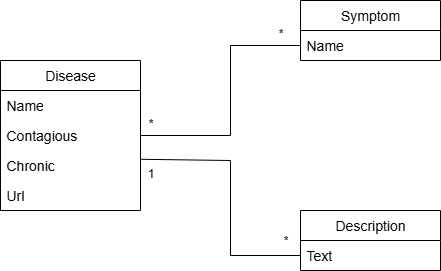

The diagram above was exported from draw.io. Its source (the exported page's mxGraphModel, read from the mxfile embedded in the PNG):
<mxGraphModel dx="512" dy="535" grid="1" gridSize="10" guides="1" tooltips="1" connect="1" arrows="1" fold="1" page="1" pageScale="1" pageWidth="827" pageHeight="1169" math="0" shadow="0">
  <root>
    <mxCell id="0" />
    <mxCell id="1" parent="0" />
    <mxCell id="yl61I6KvGYk1KE-pF9Ky-6" value="&lt;font style=&quot;font-size: 14px;&quot;&gt;Symptom&lt;/font&gt;" style="swimlane;fontStyle=0;childLayout=stackLayout;horizontal=1;startSize=30;horizontalStack=0;resizeParent=1;resizeParentMax=0;resizeLast=0;collapsible=1;marginBottom=0;whiteSpace=wrap;html=1;" vertex="1" parent="1">
      <mxGeometry x="610" y="160" width="140" height="60" as="geometry" />
    </mxCell>
    <mxCell id="yl61I6KvGYk1KE-pF9Ky-7" value="&lt;font style=&quot;font-size: 14px;&quot;&gt;Name&lt;/font&gt;" style="text;strokeColor=none;fillColor=none;align=left;verticalAlign=middle;spacingLeft=4;spacingRight=4;overflow=hidden;points=[[0,0.5],[1,0.5]];portConstraint=eastwest;rotatable=0;whiteSpace=wrap;html=1;" vertex="1" parent="yl61I6KvGYk1KE-pF9Ky-6">
      <mxGeometry y="30" width="140" height="30" as="geometry" />
    </mxCell>
    <mxCell id="yl61I6KvGYk1KE-pF9Ky-8" value="&lt;font style=&quot;font-size: 14px;&quot;&gt;Description&lt;/font&gt;" style="swimlane;fontStyle=0;childLayout=stackLayout;horizontal=1;startSize=30;horizontalStack=0;resizeParent=1;resizeParentMax=0;resizeLast=0;collapsible=1;marginBottom=0;whiteSpace=wrap;html=1;" vertex="1" parent="1">
      <mxGeometry x="610" y="370" width="140" height="60" as="geometry" />
    </mxCell>
    <mxCell id="yl61I6KvGYk1KE-pF9Ky-9" value="&lt;font style=&quot;font-size: 14px;&quot;&gt;Text&lt;/font&gt;" style="text;strokeColor=none;fillColor=none;align=left;verticalAlign=middle;spacingLeft=4;spacingRight=4;overflow=hidden;points=[[0,0.5],[1,0.5]];portConstraint=eastwest;rotatable=0;whiteSpace=wrap;html=1;" vertex="1" parent="yl61I6KvGYk1KE-pF9Ky-8">
      <mxGeometry y="30" width="140" height="30" as="geometry" />
    </mxCell>
    <mxCell id="yl61I6KvGYk1KE-pF9Ky-10" value="&lt;font style=&quot;font-size: 14px;&quot;&gt;Disease&lt;/font&gt;" style="swimlane;fontStyle=0;childLayout=stackLayout;horizontal=1;startSize=30;horizontalStack=0;resizeParent=1;resizeParentMax=0;resizeLast=0;collapsible=1;marginBottom=0;whiteSpace=wrap;html=1;" vertex="1" parent="1">
      <mxGeometry x="310" y="220" width="140" height="150" as="geometry" />
    </mxCell>
    <mxCell id="yl61I6KvGYk1KE-pF9Ky-11" value="&lt;span style=&quot;font-size: 14px;&quot;&gt;Name&lt;/span&gt;" style="text;strokeColor=none;fillColor=none;align=left;verticalAlign=middle;spacingLeft=4;spacingRight=4;overflow=hidden;points=[[0,0.5],[1,0.5]];portConstraint=eastwest;rotatable=0;whiteSpace=wrap;html=1;" vertex="1" parent="yl61I6KvGYk1KE-pF9Ky-10">
      <mxGeometry y="30" width="140" height="30" as="geometry" />
    </mxCell>
    <mxCell id="yl61I6KvGYk1KE-pF9Ky-13" value="&lt;font style=&quot;font-size: 14px;&quot;&gt;Contagious&lt;/font&gt;" style="text;strokeColor=none;fillColor=none;align=left;verticalAlign=middle;spacingLeft=4;spacingRight=4;overflow=hidden;points=[[0,0.5],[1,0.5]];portConstraint=eastwest;rotatable=0;whiteSpace=wrap;html=1;" vertex="1" parent="yl61I6KvGYk1KE-pF9Ky-10">
      <mxGeometry y="60" width="140" height="30" as="geometry" />
    </mxCell>
    <mxCell id="yl61I6KvGYk1KE-pF9Ky-14" value="&lt;font style=&quot;font-size: 14px;&quot;&gt;Chronic&lt;/font&gt;" style="text;strokeColor=none;fillColor=none;align=left;verticalAlign=middle;spacingLeft=4;spacingRight=4;overflow=hidden;points=[[0,0.5],[1,0.5]];portConstraint=eastwest;rotatable=0;whiteSpace=wrap;html=1;" vertex="1" parent="yl61I6KvGYk1KE-pF9Ky-10">
      <mxGeometry y="90" width="140" height="30" as="geometry" />
    </mxCell>
    <mxCell id="yl61I6KvGYk1KE-pF9Ky-18" value="&lt;span style=&quot;font-size: 14px;&quot;&gt;Url&lt;/span&gt;" style="text;strokeColor=none;fillColor=none;align=left;verticalAlign=middle;spacingLeft=4;spacingRight=4;overflow=hidden;points=[[0,0.5],[1,0.5]];portConstraint=eastwest;rotatable=0;whiteSpace=wrap;html=1;" vertex="1" parent="yl61I6KvGYk1KE-pF9Ky-10">
      <mxGeometry y="120" width="140" height="30" as="geometry" />
    </mxCell>
    <mxCell id="yl61I6KvGYk1KE-pF9Ky-31" value="" style="endArrow=none;html=1;rounded=0;exitX=1;exitY=0.5;exitDx=0;exitDy=0;entryX=0;entryY=0.5;entryDx=0;entryDy=0;" edge="1" parent="1" source="yl61I6KvGYk1KE-pF9Ky-13" target="yl61I6KvGYk1KE-pF9Ky-7">
      <mxGeometry width="50" height="50" relative="1" as="geometry">
        <mxPoint x="510" y="320" as="sourcePoint" />
        <mxPoint x="560" y="270" as="targetPoint" />
        <Array as="points">
          <mxPoint x="540" y="295" />
          <mxPoint x="540" y="205" />
        </Array>
      </mxGeometry>
    </mxCell>
    <mxCell id="yl61I6KvGYk1KE-pF9Ky-32" value="" style="endArrow=none;html=1;rounded=0;entryX=0;entryY=0.5;entryDx=0;entryDy=0;exitX=1.003;exitY=0.293;exitDx=0;exitDy=0;exitPerimeter=0;" edge="1" parent="1" source="yl61I6KvGYk1KE-pF9Ky-14" target="yl61I6KvGYk1KE-pF9Ky-9">
      <mxGeometry width="50" height="50" relative="1" as="geometry">
        <mxPoint x="460" y="320" as="sourcePoint" />
        <mxPoint x="560" y="270" as="targetPoint" />
        <Array as="points">
          <mxPoint x="540" y="320" />
          <mxPoint x="540" y="415" />
        </Array>
      </mxGeometry>
    </mxCell>
    <mxCell id="yl61I6KvGYk1KE-pF9Ky-33" value="*" style="text;html=1;align=center;verticalAlign=middle;resizable=0;points=[];autosize=1;strokeColor=none;fillColor=none;" vertex="1" parent="1">
      <mxGeometry x="580" y="385" width="30" height="30" as="geometry" />
    </mxCell>
    <mxCell id="yl61I6KvGYk1KE-pF9Ky-34" value="*" style="text;html=1;align=center;verticalAlign=middle;resizable=0;points=[];autosize=1;strokeColor=none;fillColor=none;" vertex="1" parent="1">
      <mxGeometry x="575" y="178" width="30" height="30" as="geometry" />
    </mxCell>
    <mxCell id="yl61I6KvGYk1KE-pF9Ky-35" value="*" style="text;html=1;align=center;verticalAlign=middle;resizable=0;points=[];autosize=1;strokeColor=none;fillColor=none;" vertex="1" parent="1">
      <mxGeometry x="445" y="268" width="30" height="30" as="geometry" />
    </mxCell>
    <mxCell id="yl61I6KvGYk1KE-pF9Ky-36" value="1" style="text;html=1;align=center;verticalAlign=middle;resizable=0;points=[];autosize=1;strokeColor=none;fillColor=none;" vertex="1" parent="1">
      <mxGeometry x="445" y="318" width="30" height="30" as="geometry" />
    </mxCell>
  </root>
</mxGraphModel>